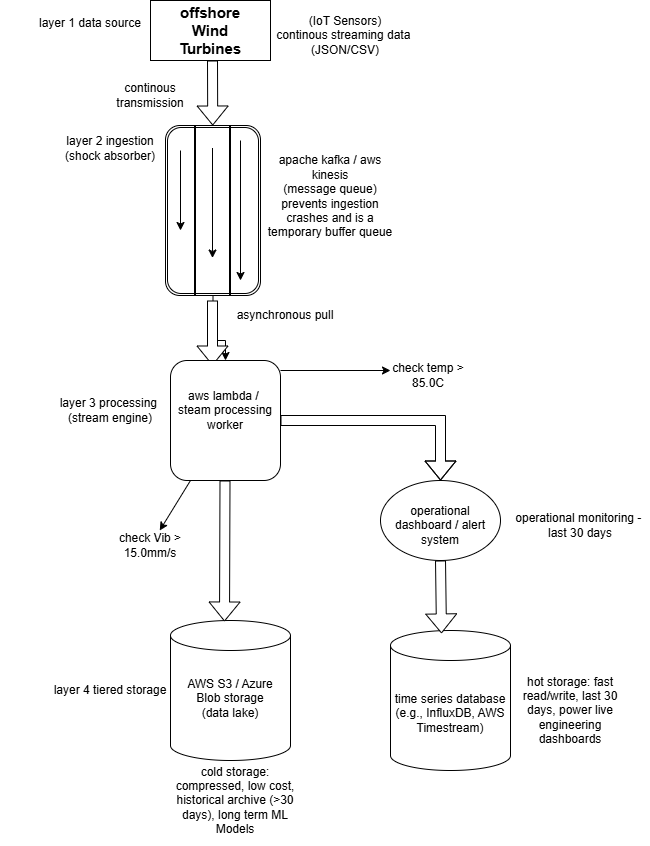

The diagram above was exported from draw.io. Its source (the exported page's mxGraphModel, read from the mxfile embedded in the PNG):
<mxGraphModel dx="2241" dy="811" grid="1" gridSize="10" guides="1" tooltips="1" connect="1" arrows="1" fold="1" page="1" pageScale="1" pageWidth="827" pageHeight="1169" math="0" shadow="0">
  <root>
    <mxCell id="0" />
    <mxCell id="1" parent="0" />
    <mxCell id="fVdMZvWxJM_phkzmNlIA-1" parent="1" style="rounded=0;whiteSpace=wrap;html=1;" value="" vertex="1">
      <mxGeometry height="60" width="120" x="100" y="50" as="geometry" />
    </mxCell>
    <mxCell id="fVdMZvWxJM_phkzmNlIA-2" parent="1" style="text;html=1;whiteSpace=wrap;strokeColor=none;fillColor=none;align=center;verticalAlign=middle;rounded=0;" value="&lt;b&gt;&lt;font style=&quot;font-size: 15px;&quot;&gt;offshore Wind Turbines&lt;/font&gt;&lt;/b&gt;" vertex="1">
      <mxGeometry height="30" width="60" x="130" y="65" as="geometry" />
    </mxCell>
    <mxCell id="fVdMZvWxJM_phkzmNlIA-28" edge="1" parent="1" source="fVdMZvWxJM_phkzmNlIA-16" style="edgeStyle=orthogonalEdgeStyle;rounded=0;orthogonalLoop=1;jettySize=auto;html=1;" target="fVdMZvWxJM_phkzmNlIA-25" value="">
      <mxGeometry relative="1" as="geometry">
        <Array as="points">
          <mxPoint x="163" y="390" />
          <mxPoint x="175" y="390" />
        </Array>
      </mxGeometry>
    </mxCell>
    <mxCell id="fVdMZvWxJM_phkzmNlIA-16" parent="1" style="shape=ext;double=1;rounded=1;whiteSpace=wrap;html=1;rotation=90;" value="" vertex="1">
      <mxGeometry height="95" width="170" x="77.5" y="212.5" as="geometry" />
    </mxCell>
    <mxCell id="fVdMZvWxJM_phkzmNlIA-17" parent="1" style="line;strokeWidth=2;html=1;rotation=90;" value="" vertex="1">
      <mxGeometry height="10" width="170" x="60" y="255" as="geometry" />
    </mxCell>
    <mxCell id="fVdMZvWxJM_phkzmNlIA-18" parent="1" style="line;strokeWidth=2;html=1;rotation=90;" value="" vertex="1">
      <mxGeometry height="10" width="170" x="95" y="255" as="geometry" />
    </mxCell>
    <mxCell id="fVdMZvWxJM_phkzmNlIA-20" edge="1" parent="1" style="endArrow=classic;html=1;rounded=0;" value="">
      <mxGeometry height="50" relative="1" width="50" as="geometry">
        <mxPoint x="130" y="200" as="sourcePoint" />
        <mxPoint x="130" y="280" as="targetPoint" />
      </mxGeometry>
    </mxCell>
    <mxCell id="fVdMZvWxJM_phkzmNlIA-21" edge="1" parent="1" style="endArrow=classic;html=1;rounded=0;" value="">
      <mxGeometry height="50" relative="1" width="50" as="geometry">
        <mxPoint x="162" y="197.5" as="sourcePoint" />
        <mxPoint x="162" y="307.5" as="targetPoint" />
      </mxGeometry>
    </mxCell>
    <mxCell id="fVdMZvWxJM_phkzmNlIA-22" edge="1" parent="1" style="endArrow=classic;html=1;rounded=0;" value="">
      <mxGeometry height="50" relative="1" width="50" as="geometry">
        <mxPoint x="190" y="190" as="sourcePoint" />
        <mxPoint x="190" y="330" as="targetPoint" />
      </mxGeometry>
    </mxCell>
    <mxCell id="fVdMZvWxJM_phkzmNlIA-23" edge="1" parent="1" style="shape=flexArrow;endArrow=classic;html=1;rounded=0;fillColor=light-dark(#FFFFFF,#FFFFFF);" target="fVdMZvWxJM_phkzmNlIA-16" value="">
      <mxGeometry height="50" relative="1" width="50" as="geometry">
        <mxPoint x="162" y="110" as="sourcePoint" />
        <mxPoint x="160" y="170" as="targetPoint" />
      </mxGeometry>
    </mxCell>
    <mxCell id="fVdMZvWxJM_phkzmNlIA-24" edge="1" parent="1" style="shape=flexArrow;endArrow=classic;html=1;rounded=0;fillColor=light-dark(#FFFFFF,#FFFFFF);" value="">
      <mxGeometry height="50" relative="1" width="50" as="geometry">
        <mxPoint x="162" y="350" as="sourcePoint" />
        <mxPoint x="162" y="415" as="targetPoint" />
      </mxGeometry>
    </mxCell>
    <mxCell id="fVdMZvWxJM_phkzmNlIA-25" parent="1" style="rounded=1;whiteSpace=wrap;html=1;" value="" vertex="1">
      <mxGeometry height="120" width="110" x="120" y="410" as="geometry" />
    </mxCell>
    <mxCell id="fVdMZvWxJM_phkzmNlIA-26" parent="1" style="shape=cylinder3;whiteSpace=wrap;html=1;boundedLbl=1;backgroundOutline=1;size=15;" value="" vertex="1">
      <mxGeometry height="140" width="120" x="120" y="670" as="geometry" />
    </mxCell>
    <mxCell id="fVdMZvWxJM_phkzmNlIA-27" parent="1" style="shape=cylinder3;whiteSpace=wrap;html=1;boundedLbl=1;backgroundOutline=1;size=15;" value="" vertex="1">
      <mxGeometry height="140" width="120" x="340" y="680" as="geometry" />
    </mxCell>
    <mxCell id="fVdMZvWxJM_phkzmNlIA-29" edge="1" parent="1" style="shape=flexArrow;endArrow=classic;html=1;rounded=0;fillColor=light-dark(#FFFFFF,#FFFFFF);entryX=0.45;entryY=0.007;entryDx=0;entryDy=0;entryPerimeter=0;" target="fVdMZvWxJM_phkzmNlIA-26" value="">
      <mxGeometry height="50" relative="1" width="50" as="geometry">
        <mxPoint x="174.5" y="530" as="sourcePoint" />
        <mxPoint x="174.5" y="595" as="targetPoint" />
      </mxGeometry>
    </mxCell>
    <mxCell id="fVdMZvWxJM_phkzmNlIA-30" edge="1" parent="1" source="fVdMZvWxJM_phkzmNlIA-25" style="shape=flexArrow;endArrow=classic;html=1;rounded=0;fillColor=light-dark(#FFFFFF,#FFFFFF);exitX=1;exitY=0.5;exitDx=0;exitDy=0;entryX=0.5;entryY=0;entryDx=0;entryDy=0;" target="fVdMZvWxJM_phkzmNlIA-39" value="">
      <mxGeometry height="50" relative="1" width="50" as="geometry">
        <Array as="points">
          <mxPoint x="390" y="470" />
        </Array>
        <mxPoint x="410" y="240" as="sourcePoint" />
        <mxPoint x="320" y="470" as="targetPoint" />
      </mxGeometry>
    </mxCell>
    <mxCell id="fVdMZvWxJM_phkzmNlIA-31" parent="1" style="text;html=1;whiteSpace=wrap;strokeColor=none;fillColor=none;align=center;verticalAlign=middle;rounded=0;" value="(IoT Sensors)&lt;div&gt;continous streaming data&amp;nbsp;&lt;/div&gt;&lt;div&gt;(JSON/CSV)&lt;/div&gt;" vertex="1">
      <mxGeometry height="70" width="170" x="210" y="50" as="geometry" />
    </mxCell>
    <mxCell id="fVdMZvWxJM_phkzmNlIA-32" parent="1" style="text;html=1;whiteSpace=wrap;strokeColor=none;fillColor=none;align=center;verticalAlign=middle;rounded=0;" value="layer 1 data source&lt;div&gt;&lt;br&gt;&lt;/div&gt;" vertex="1">
      <mxGeometry height="30" width="180" x="-50" y="65" as="geometry" />
    </mxCell>
    <mxCell id="fVdMZvWxJM_phkzmNlIA-33" parent="1" style="text;html=1;whiteSpace=wrap;strokeColor=none;fillColor=none;align=center;verticalAlign=middle;rounded=0;" value="continous transmission" vertex="1">
      <mxGeometry height="50" width="100" x="50" y="120" as="geometry" />
    </mxCell>
    <mxCell id="fVdMZvWxJM_phkzmNlIA-34" parent="1" style="text;html=1;whiteSpace=wrap;strokeColor=none;fillColor=none;align=center;verticalAlign=middle;rounded=0;" value="layer 2 ingestion&lt;div&gt;(shock absorber&lt;span style=&quot;background-color: transparent; color: light-dark(rgb(0, 0, 0), rgb(255, 255, 255));&quot;&gt;)&lt;/span&gt;&lt;/div&gt;" vertex="1">
      <mxGeometry height="30" width="110" x="5" y="182.5" as="geometry" />
    </mxCell>
    <mxCell id="fVdMZvWxJM_phkzmNlIA-35" parent="1" style="text;html=1;whiteSpace=wrap;strokeColor=none;fillColor=none;align=center;verticalAlign=middle;rounded=0;" value="apache kafka / aws kinesis&lt;div&gt;(message queue)&lt;/div&gt;&lt;div&gt;prevents ingestion crashes and is a temporary buffer queue&lt;/div&gt;" vertex="1">
      <mxGeometry height="127.5" width="140" x="210" y="182.5" as="geometry" />
    </mxCell>
    <mxCell id="fVdMZvWxJM_phkzmNlIA-36" parent="1" style="text;html=1;whiteSpace=wrap;strokeColor=none;fillColor=none;align=center;verticalAlign=middle;rounded=0;" value="asynchronous pull" vertex="1">
      <mxGeometry height="30" width="130" x="170" y="350" as="geometry" />
    </mxCell>
    <mxCell id="fVdMZvWxJM_phkzmNlIA-37" parent="1" style="text;html=1;whiteSpace=wrap;strokeColor=none;fillColor=none;align=center;verticalAlign=middle;rounded=0;" value="aws lambda /&amp;nbsp;&lt;div&gt;steam processing worker&lt;/div&gt;" vertex="1">
      <mxGeometry height="110" width="100" x="125" y="405" as="geometry" />
    </mxCell>
    <mxCell id="fVdMZvWxJM_phkzmNlIA-39" parent="1" style="ellipse;whiteSpace=wrap;html=1;" value="" vertex="1">
      <mxGeometry height="80" width="120" x="330" y="530" as="geometry" />
    </mxCell>
    <mxCell id="fVdMZvWxJM_phkzmNlIA-40" edge="1" parent="1" source="fVdMZvWxJM_phkzmNlIA-39" style="shape=flexArrow;endArrow=classic;html=1;rounded=0;fillColor=light-dark(#FFFFFF,#FFFFFF);exitX=0.5;exitY=1;exitDx=0;exitDy=0;entryX=0.425;entryY=0.021;entryDx=0;entryDy=0;entryPerimeter=0;" target="fVdMZvWxJM_phkzmNlIA-27" value="">
      <mxGeometry height="50" relative="1" width="50" as="geometry">
        <mxPoint x="430" y="620" as="sourcePoint" />
        <mxPoint x="520" y="620" as="targetPoint" />
      </mxGeometry>
    </mxCell>
    <mxCell id="fVdMZvWxJM_phkzmNlIA-41" parent="1" style="text;html=1;whiteSpace=wrap;strokeColor=none;fillColor=none;align=center;verticalAlign=middle;rounded=0;" value="layer 3 processing&amp;nbsp;&lt;div&gt;(stream engine&lt;span style=&quot;background-color: transparent; color: light-dark(rgb(0, 0, 0), rgb(255, 255, 255));&quot;&gt;)&lt;/span&gt;&lt;/div&gt;" vertex="1">
      <mxGeometry height="50" width="160" x="-20" y="435" as="geometry" />
    </mxCell>
    <mxCell id="fVdMZvWxJM_phkzmNlIA-42" edge="1" parent="1" style="endArrow=classic;html=1;rounded=0;" value="">
      <mxGeometry height="50" relative="1" width="50" as="geometry">
        <mxPoint x="230" y="420" as="sourcePoint" />
        <mxPoint x="340" y="420" as="targetPoint" />
      </mxGeometry>
    </mxCell>
    <mxCell id="fVdMZvWxJM_phkzmNlIA-43" parent="1" style="text;html=1;whiteSpace=wrap;strokeColor=none;fillColor=none;align=center;verticalAlign=middle;rounded=0;" value="check temp &amp;gt; 85.0C" vertex="1">
      <mxGeometry height="30" width="96" x="330" y="410" as="geometry" />
    </mxCell>
    <mxCell id="fVdMZvWxJM_phkzmNlIA-44" edge="1" parent="1" source="fVdMZvWxJM_phkzmNlIA-45" style="endArrow=classic;html=1;rounded=0;" value="">
      <mxGeometry height="50" relative="1" width="50" as="geometry">
        <mxPoint x="140" y="530" as="sourcePoint" />
        <mxPoint x="110" y="580" as="targetPoint" />
      </mxGeometry>
    </mxCell>
    <mxCell id="fVdMZvWxJM_phkzmNlIA-46" edge="1" parent="1" style="endArrow=classic;html=1;rounded=0;" target="fVdMZvWxJM_phkzmNlIA-45" value="">
      <mxGeometry height="50" relative="1" width="50" as="geometry">
        <mxPoint x="140" y="530" as="sourcePoint" />
        <mxPoint x="110" y="580" as="targetPoint" />
      </mxGeometry>
    </mxCell>
    <mxCell id="fVdMZvWxJM_phkzmNlIA-45" parent="1" style="text;html=1;whiteSpace=wrap;strokeColor=none;fillColor=none;align=center;verticalAlign=middle;rounded=0;" value="check Vib &amp;gt; 15.0mm/s" vertex="1">
      <mxGeometry height="30" width="100" x="50" y="580" as="geometry" />
    </mxCell>
    <mxCell id="fVdMZvWxJM_phkzmNlIA-47" parent="1" style="text;html=1;whiteSpace=wrap;strokeColor=none;fillColor=none;align=center;verticalAlign=middle;rounded=0;" value="operational dashboard / alert system" vertex="1">
      <mxGeometry height="70" width="120" x="330" y="540" as="geometry" />
    </mxCell>
    <mxCell id="fVdMZvWxJM_phkzmNlIA-48" parent="1" style="text;html=1;whiteSpace=wrap;strokeColor=none;fillColor=none;align=center;verticalAlign=middle;rounded=0;" value="operational monitoring -&amp;nbsp; last 30 days" vertex="1">
      <mxGeometry height="60" width="140" x="460" y="545" as="geometry" />
    </mxCell>
    <mxCell id="fVdMZvWxJM_phkzmNlIA-49" parent="1" style="text;html=1;whiteSpace=wrap;strokeColor=none;fillColor=none;align=center;verticalAlign=middle;rounded=0;" value="time series database&lt;div&gt;(e.g., InfluxDB, AWS Timestream)&lt;/div&gt;" vertex="1">
      <mxGeometry height="85" width="120" x="340" y="720" as="geometry" />
    </mxCell>
    <mxCell id="fVdMZvWxJM_phkzmNlIA-50" parent="1" style="text;html=1;whiteSpace=wrap;strokeColor=none;fillColor=none;align=center;verticalAlign=middle;rounded=0;" value="hot storage: fast read/write, last 30 days, power live engineering dashboards" vertex="1">
      <mxGeometry height="90" width="120" x="460" y="715" as="geometry" />
    </mxCell>
    <mxCell id="fVdMZvWxJM_phkzmNlIA-51" parent="1" style="text;html=1;whiteSpace=wrap;strokeColor=none;fillColor=none;align=center;verticalAlign=middle;rounded=0;" value="layer 4 tiered storage" vertex="1">
      <mxGeometry height="80" width="120" y="700" as="geometry" />
    </mxCell>
    <mxCell id="fVdMZvWxJM_phkzmNlIA-52" parent="1" style="text;html=1;whiteSpace=wrap;strokeColor=none;fillColor=none;align=center;verticalAlign=middle;rounded=0;" value="AWS S3 / Azure Blob storage (data lake)" vertex="1">
      <mxGeometry height="95" width="100" x="130" y="700" as="geometry" />
    </mxCell>
    <mxCell id="fVdMZvWxJM_phkzmNlIA-53" parent="1" style="text;html=1;whiteSpace=wrap;strokeColor=none;fillColor=none;align=center;verticalAlign=middle;rounded=0;" value="cold storage: compressed, low cost, historical archive (&amp;gt;30 days), long term ML Models" vertex="1">
      <mxGeometry height="90" width="140" x="115" y="805" as="geometry" />
    </mxCell>
  </root>
</mxGraphModel>